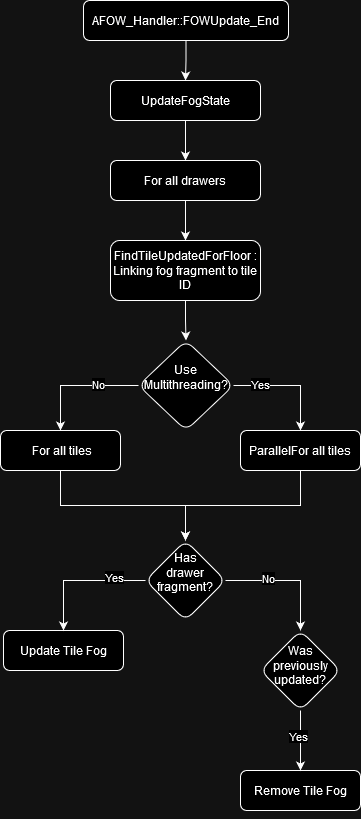

The diagram above was exported from draw.io. Its source (the exported page's mxGraphModel, read from the mxfile embedded in the PNG):
<mxGraphModel dx="1434" dy="774" grid="1" gridSize="10" guides="1" tooltips="1" connect="1" arrows="1" fold="1" page="1" pageScale="1" pageWidth="850" pageHeight="1100" math="0" shadow="0">
  <root>
    <mxCell id="0" />
    <mxCell id="1" parent="0" />
    <mxCell id="UsUUZJr_LjAY8VI-Jegv-5" value="" style="edgeStyle=orthogonalEdgeStyle;rounded=0;orthogonalLoop=1;jettySize=auto;html=1;" parent="1" source="UsUUZJr_LjAY8VI-Jegv-2" target="UsUUZJr_LjAY8VI-Jegv-4" edge="1">
      <mxGeometry relative="1" as="geometry" />
    </mxCell>
    <mxCell id="UsUUZJr_LjAY8VI-Jegv-2" value="AFOW_Handler::FOWUpdate_End" style="rounded=1;whiteSpace=wrap;html=1;" parent="1" vertex="1">
      <mxGeometry x="323" y="40" width="205" height="40" as="geometry" />
    </mxCell>
    <mxCell id="UsUUZJr_LjAY8VI-Jegv-53" value="" style="edgeStyle=orthogonalEdgeStyle;rounded=0;orthogonalLoop=1;jettySize=auto;html=1;" parent="1" source="UsUUZJr_LjAY8VI-Jegv-4" target="UsUUZJr_LjAY8VI-Jegv-52" edge="1">
      <mxGeometry relative="1" as="geometry" />
    </mxCell>
    <mxCell id="UsUUZJr_LjAY8VI-Jegv-4" value="UpdateFogState" style="whiteSpace=wrap;html=1;rounded=1;" parent="1" vertex="1">
      <mxGeometry x="350" y="120" width="150" height="40" as="geometry" />
    </mxCell>
    <mxCell id="UsUUZJr_LjAY8VI-Jegv-27" style="edgeStyle=orthogonalEdgeStyle;rounded=0;orthogonalLoop=1;jettySize=auto;html=1;exitX=1;exitY=0.5;exitDx=0;exitDy=0;entryX=0.5;entryY=0;entryDx=0;entryDy=0;spacingTop=21;" parent="1" source="UsUUZJr_LjAY8VI-Jegv-11" target="UsUUZJr_LjAY8VI-Jegv-21" edge="1">
      <mxGeometry relative="1" as="geometry" />
    </mxCell>
    <mxCell id="UsUUZJr_LjAY8VI-Jegv-29" value="Yes" style="edgeLabel;html=1;align=center;verticalAlign=middle;resizable=0;points=[];spacingTop=-10;" parent="UsUUZJr_LjAY8VI-Jegv-27" connectable="0" vertex="1">
      <mxGeometry x="-0.5357" y="-3" relative="1" as="geometry">
        <mxPoint as="offset" />
      </mxGeometry>
    </mxCell>
    <mxCell id="UsUUZJr_LjAY8VI-Jegv-28" style="edgeStyle=orthogonalEdgeStyle;rounded=0;orthogonalLoop=1;jettySize=auto;html=1;exitX=0;exitY=0.5;exitDx=0;exitDy=0;entryX=0.5;entryY=0;entryDx=0;entryDy=0;" parent="1" source="UsUUZJr_LjAY8VI-Jegv-11" target="UsUUZJr_LjAY8VI-Jegv-24" edge="1">
      <mxGeometry relative="1" as="geometry" />
    </mxCell>
    <mxCell id="UsUUZJr_LjAY8VI-Jegv-30" value="No" style="edgeLabel;html=1;align=center;verticalAlign=middle;resizable=0;points=[];spacingTop=-10;" parent="UsUUZJr_LjAY8VI-Jegv-28" connectable="0" vertex="1">
      <mxGeometry x="-0.3333" y="3" relative="1" as="geometry">
        <mxPoint as="offset" />
      </mxGeometry>
    </mxCell>
    <mxCell id="UsUUZJr_LjAY8VI-Jegv-11" value="Use Multithreading?" style="rhombus;whiteSpace=wrap;html=1;rounded=1;spacingTop=-16;" parent="1" vertex="1">
      <mxGeometry x="378" y="380" width="95" height="90" as="geometry" />
    </mxCell>
    <mxCell id="UsUUZJr_LjAY8VI-Jegv-17" value="Update Tile Fog" style="whiteSpace=wrap;html=1;rounded=1;spacingTop=0;" parent="1" vertex="1">
      <mxGeometry x="243" y="670" width="120" height="40" as="geometry" />
    </mxCell>
    <mxCell id="UsUUZJr_LjAY8VI-Jegv-38" style="edgeStyle=orthogonalEdgeStyle;rounded=0;orthogonalLoop=1;jettySize=auto;html=1;exitX=0.5;exitY=1;exitDx=0;exitDy=0;" parent="1" source="UsUUZJr_LjAY8VI-Jegv-21" target="UsUUZJr_LjAY8VI-Jegv-35" edge="1">
      <mxGeometry relative="1" as="geometry" />
    </mxCell>
    <mxCell id="UsUUZJr_LjAY8VI-Jegv-21" value="ParallelFor all tiles" style="whiteSpace=wrap;html=1;rounded=1;spacingTop=0;" parent="1" vertex="1">
      <mxGeometry x="480" y="470" width="120" height="40" as="geometry" />
    </mxCell>
    <mxCell id="UsUUZJr_LjAY8VI-Jegv-40" style="edgeStyle=orthogonalEdgeStyle;rounded=0;orthogonalLoop=1;jettySize=auto;html=1;exitX=0.5;exitY=1;exitDx=0;exitDy=0;" parent="1" source="UsUUZJr_LjAY8VI-Jegv-24" target="UsUUZJr_LjAY8VI-Jegv-35" edge="1">
      <mxGeometry relative="1" as="geometry" />
    </mxCell>
    <mxCell id="UsUUZJr_LjAY8VI-Jegv-24" value="&amp;nbsp;For all tiles" style="whiteSpace=wrap;html=1;rounded=1;spacingTop=0;" parent="1" vertex="1">
      <mxGeometry x="240" y="470" width="120" height="40" as="geometry" />
    </mxCell>
    <mxCell id="UsUUZJr_LjAY8VI-Jegv-33" value="Remove Tile Fog" style="whiteSpace=wrap;html=1;rounded=1;spacingTop=0;" parent="1" vertex="1">
      <mxGeometry x="480" y="810" width="120" height="40" as="geometry" />
    </mxCell>
    <mxCell id="UsUUZJr_LjAY8VI-Jegv-43" style="edgeStyle=orthogonalEdgeStyle;rounded=0;orthogonalLoop=1;jettySize=auto;html=1;exitX=0;exitY=0.5;exitDx=0;exitDy=0;entryX=0.5;entryY=0;entryDx=0;entryDy=0;" parent="1" source="UsUUZJr_LjAY8VI-Jegv-35" target="UsUUZJr_LjAY8VI-Jegv-17" edge="1">
      <mxGeometry relative="1" as="geometry" />
    </mxCell>
    <mxCell id="UsUUZJr_LjAY8VI-Jegv-44" value="Yes" style="edgeLabel;html=1;align=center;verticalAlign=middle;resizable=0;points=[];spacingTop=-10;" parent="UsUUZJr_LjAY8VI-Jegv-43" connectable="0" vertex="1">
      <mxGeometry x="-0.5211" y="1" relative="1" as="geometry">
        <mxPoint as="offset" />
      </mxGeometry>
    </mxCell>
    <mxCell id="UsUUZJr_LjAY8VI-Jegv-47" value="" style="edgeStyle=orthogonalEdgeStyle;rounded=0;orthogonalLoop=1;jettySize=auto;html=1;" parent="1" source="UsUUZJr_LjAY8VI-Jegv-35" target="UsUUZJr_LjAY8VI-Jegv-46" edge="1">
      <mxGeometry relative="1" as="geometry" />
    </mxCell>
    <mxCell id="UsUUZJr_LjAY8VI-Jegv-48" value="No" style="edgeLabel;html=1;align=center;verticalAlign=middle;resizable=0;points=[];spacingTop=-10;" parent="UsUUZJr_LjAY8VI-Jegv-47" connectable="0" vertex="1">
      <mxGeometry x="-0.328" y="-2" relative="1" as="geometry">
        <mxPoint as="offset" />
      </mxGeometry>
    </mxCell>
    <mxCell id="UsUUZJr_LjAY8VI-Jegv-35" value="&lt;div&gt;Has&lt;/div&gt;&lt;div&gt;drawer fragment?&lt;/div&gt;" style="rhombus;whiteSpace=wrap;html=1;rounded=1;spacingTop=-17;" parent="1" vertex="1">
      <mxGeometry x="385" y="580" width="80" height="80" as="geometry" />
    </mxCell>
    <mxCell id="UsUUZJr_LjAY8VI-Jegv-58" style="edgeStyle=orthogonalEdgeStyle;rounded=0;orthogonalLoop=1;jettySize=auto;html=1;exitX=0.5;exitY=1;exitDx=0;exitDy=0;entryX=0.5;entryY=0;entryDx=0;entryDy=0;" parent="1" source="UsUUZJr_LjAY8VI-Jegv-46" target="UsUUZJr_LjAY8VI-Jegv-33" edge="1">
      <mxGeometry relative="1" as="geometry" />
    </mxCell>
    <mxCell id="UsUUZJr_LjAY8VI-Jegv-59" value="Yes" style="edgeLabel;html=1;align=center;verticalAlign=middle;resizable=0;points=[];spacingLeft=3;" parent="UsUUZJr_LjAY8VI-Jegv-58" connectable="0" vertex="1">
      <mxGeometry x="-0.175" y="-4" relative="1" as="geometry">
        <mxPoint as="offset" />
      </mxGeometry>
    </mxCell>
    <mxCell id="UsUUZJr_LjAY8VI-Jegv-46" value="&lt;div&gt;Was previously updated?&lt;br&gt;&lt;/div&gt;" style="rhombus;whiteSpace=wrap;html=1;rounded=1;spacingTop=-11;" parent="1" vertex="1">
      <mxGeometry x="500" y="670" width="80" height="80" as="geometry" />
    </mxCell>
    <mxCell id="UsUUZJr_LjAY8VI-Jegv-55" value="" style="edgeStyle=orthogonalEdgeStyle;rounded=0;orthogonalLoop=1;jettySize=auto;html=1;" parent="1" source="UsUUZJr_LjAY8VI-Jegv-52" target="UsUUZJr_LjAY8VI-Jegv-54" edge="1">
      <mxGeometry relative="1" as="geometry" />
    </mxCell>
    <mxCell id="UsUUZJr_LjAY8VI-Jegv-52" value="For all drawers" style="whiteSpace=wrap;html=1;rounded=1;" parent="1" vertex="1">
      <mxGeometry x="350" y="200" width="150" height="40" as="geometry" />
    </mxCell>
    <mxCell id="oj9heWIb4s61aQgST_Dr-2" style="edgeStyle=orthogonalEdgeStyle;rounded=0;orthogonalLoop=1;jettySize=auto;html=1;exitX=0.5;exitY=1;exitDx=0;exitDy=0;entryX=0.5;entryY=0;entryDx=0;entryDy=0;" edge="1" parent="1" source="UsUUZJr_LjAY8VI-Jegv-54" target="UsUUZJr_LjAY8VI-Jegv-11">
      <mxGeometry relative="1" as="geometry" />
    </mxCell>
    <mxCell id="UsUUZJr_LjAY8VI-Jegv-54" value="FindTileUpdatedForFloor : Linking fog fragment to tile ID" style="whiteSpace=wrap;html=1;rounded=1;" parent="1" vertex="1">
      <mxGeometry x="350" y="280" width="150" height="60" as="geometry" />
    </mxCell>
    <mxCell id="UsUUZJr_LjAY8VI-Jegv-60" style="edgeStyle=orthogonalEdgeStyle;rounded=0;orthogonalLoop=1;jettySize=auto;html=1;exitX=0.5;exitY=1;exitDx=0;exitDy=0;" parent="1" source="UsUUZJr_LjAY8VI-Jegv-33" target="UsUUZJr_LjAY8VI-Jegv-33" edge="1">
      <mxGeometry relative="1" as="geometry" />
    </mxCell>
  </root>
</mxGraphModel>